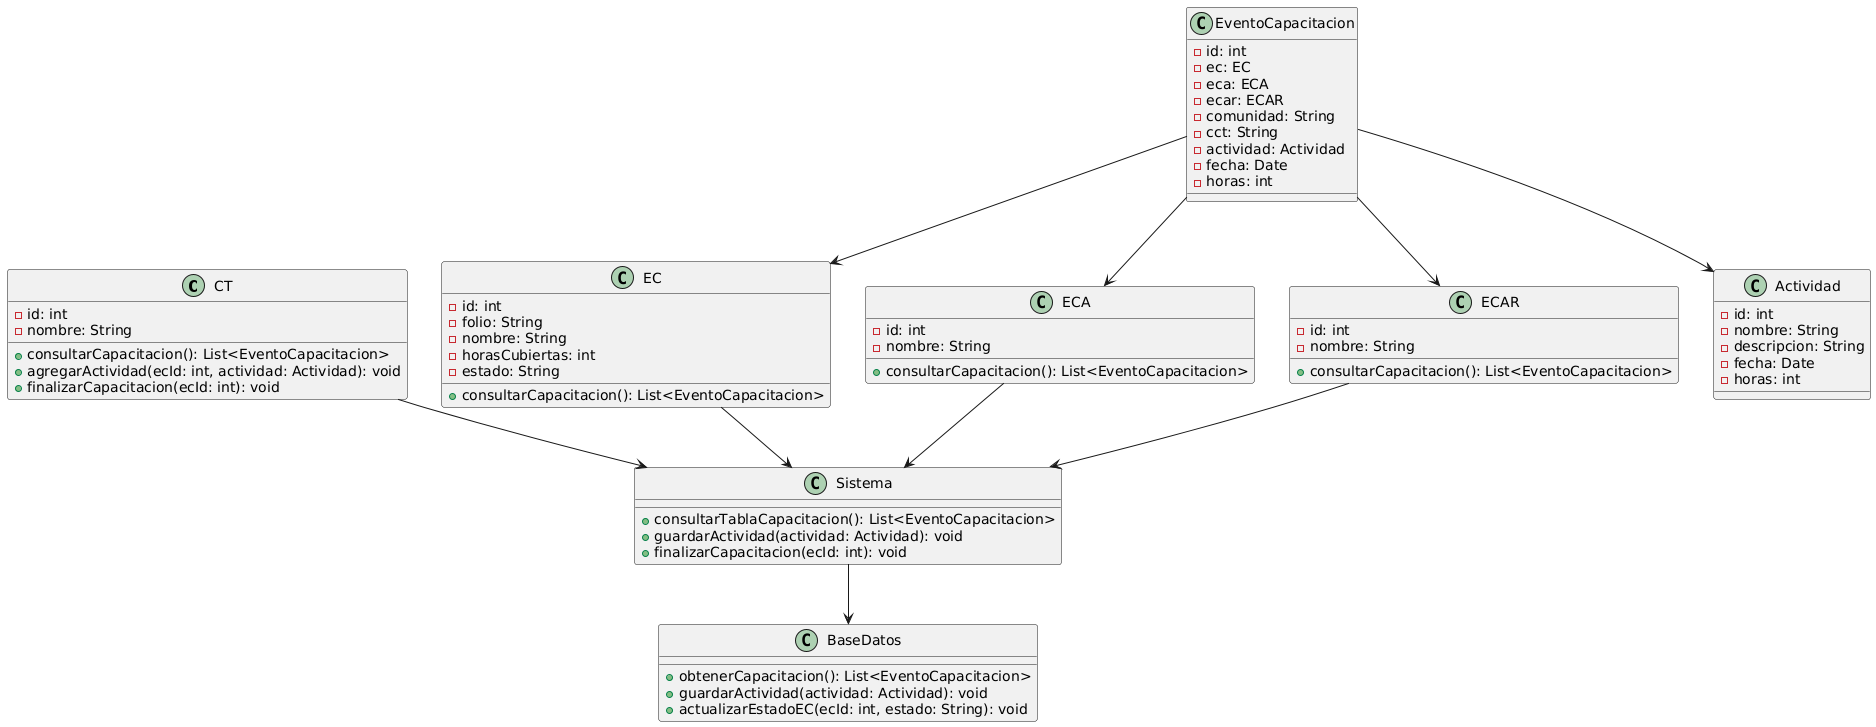

The diagram above was rendered by PlantUML. Its source (embedded in the PNG):
@startuml
class CT {
    - id: int
    - nombre: String
    + consultarCapacitacion(): List<EventoCapacitacion>
    + agregarActividad(ecId: int, actividad: Actividad): void
    + finalizarCapacitacion(ecId: int): void
}

class EC {
    - id: int
    - folio: String
    - nombre: String
    - horasCubiertas: int
    - estado: String
    + consultarCapacitacion(): List<EventoCapacitacion>
}

class ECA {
    - id: int
    - nombre: String
    + consultarCapacitacion(): List<EventoCapacitacion>
}

class ECAR {
    - id: int
    - nombre: String
    + consultarCapacitacion(): List<EventoCapacitacion>
}

class EventoCapacitacion {
    - id: int
    - ec: EC
    - eca: ECA
    - ecar: ECAR
    - comunidad: String
    - cct: String
    - actividad: Actividad
    - fecha: Date
    - horas: int
}

class Actividad {
    - id: int
    - nombre: String
    - descripcion: String
    - fecha: Date
    - horas: int
}

class Sistema {
    + consultarTablaCapacitacion(): List<EventoCapacitacion>
    + guardarActividad(actividad: Actividad): void
    + finalizarCapacitacion(ecId: int): void
}

class BaseDatos {
    + obtenerCapacitacion(): List<EventoCapacitacion>
    + guardarActividad(actividad: Actividad): void
    + actualizarEstadoEC(ecId: int, estado: String): void
}

CT --> Sistema
EC --> Sistema
ECA --> Sistema
ECAR --> Sistema
Sistema --> BaseDatos
EventoCapacitacion --> Actividad
EventoCapacitacion --> EC
EventoCapacitacion --> ECA
EventoCapacitacion --> ECAR
@enduml